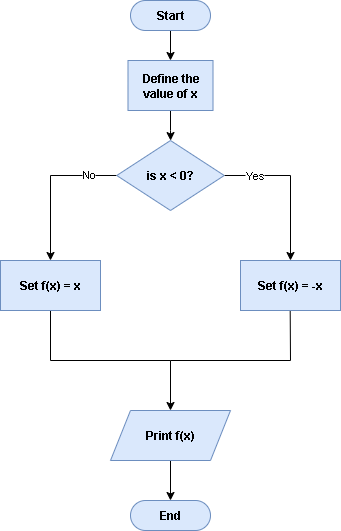

The diagram above was exported from draw.io. Its source (the exported page's mxGraphModel, read from the mxfile embedded in the PNG):
<mxGraphModel dx="1210" dy="664" grid="1" gridSize="10" guides="1" tooltips="1" connect="1" arrows="1" fold="1" page="1" pageScale="1" pageWidth="850" pageHeight="1100" math="0" shadow="0">
  <root>
    <mxCell id="0" />
    <mxCell id="1" parent="0" />
    <mxCell id="Sg8COoPGAPOIdA_iS02P-4" value="" style="edgeStyle=orthogonalEdgeStyle;rounded=0;orthogonalLoop=1;jettySize=auto;html=1;" edge="1" parent="1" source="Sg8COoPGAPOIdA_iS02P-1" target="Sg8COoPGAPOIdA_iS02P-3">
      <mxGeometry relative="1" as="geometry" />
    </mxCell>
    <mxCell id="Sg8COoPGAPOIdA_iS02P-1" value="&lt;b&gt;Start&lt;/b&gt;" style="rounded=1;whiteSpace=wrap;html=1;fillColor=#dae8fc;strokeColor=#6c8ebf;arcSize=50;" vertex="1" parent="1">
      <mxGeometry x="350" y="130" width="80" height="30" as="geometry" />
    </mxCell>
    <mxCell id="Sg8COoPGAPOIdA_iS02P-6" value="" style="edgeStyle=orthogonalEdgeStyle;rounded=0;orthogonalLoop=1;jettySize=auto;html=1;" edge="1" parent="1" source="Sg8COoPGAPOIdA_iS02P-3" target="Sg8COoPGAPOIdA_iS02P-5">
      <mxGeometry relative="1" as="geometry" />
    </mxCell>
    <mxCell id="Sg8COoPGAPOIdA_iS02P-3" value="&lt;b&gt;Define the value of x&lt;/b&gt;" style="rounded=0;whiteSpace=wrap;html=1;fillColor=#dae8fc;strokeColor=#6c8ebf;" vertex="1" parent="1">
      <mxGeometry x="347.5" y="190" width="85" height="50" as="geometry" />
    </mxCell>
    <mxCell id="Sg8COoPGAPOIdA_iS02P-8" value="" style="edgeStyle=orthogonalEdgeStyle;rounded=0;orthogonalLoop=1;jettySize=auto;html=1;entryX=0.5;entryY=0;entryDx=0;entryDy=0;" edge="1" parent="1" source="Sg8COoPGAPOIdA_iS02P-5" target="Sg8COoPGAPOIdA_iS02P-13">
      <mxGeometry relative="1" as="geometry">
        <mxPoint x="270" y="410" as="targetPoint" />
      </mxGeometry>
    </mxCell>
    <mxCell id="Sg8COoPGAPOIdA_iS02P-12" value="No" style="edgeLabel;html=1;align=center;verticalAlign=middle;resizable=0;points=[];" vertex="1" connectable="0" parent="Sg8COoPGAPOIdA_iS02P-8">
      <mxGeometry x="-0.5265" y="2" relative="1" as="geometry">
        <mxPoint x="7" y="-4" as="offset" />
      </mxGeometry>
    </mxCell>
    <mxCell id="Sg8COoPGAPOIdA_iS02P-10" value="" style="edgeStyle=orthogonalEdgeStyle;rounded=0;orthogonalLoop=1;jettySize=auto;html=1;entryX=0.5;entryY=0;entryDx=0;entryDy=0;" edge="1" parent="1" source="Sg8COoPGAPOIdA_iS02P-5" target="Sg8COoPGAPOIdA_iS02P-14">
      <mxGeometry relative="1" as="geometry">
        <mxPoint x="510" y="410" as="targetPoint" />
      </mxGeometry>
    </mxCell>
    <mxCell id="Sg8COoPGAPOIdA_iS02P-11" value="Yes" style="edgeLabel;html=1;align=center;verticalAlign=middle;resizable=0;points=[];" vertex="1" connectable="0" parent="Sg8COoPGAPOIdA_iS02P-10">
      <mxGeometry x="-0.5124" y="-1" relative="1" as="geometry">
        <mxPoint x="-7" y="-2" as="offset" />
      </mxGeometry>
    </mxCell>
    <mxCell id="Sg8COoPGAPOIdA_iS02P-5" value="&lt;b&gt;is x &amp;lt; 0?&lt;/b&gt;" style="rhombus;whiteSpace=wrap;html=1;fillColor=#dae8fc;strokeColor=#6c8ebf;" vertex="1" parent="1">
      <mxGeometry x="336.25" y="270" width="107.5" height="70" as="geometry" />
    </mxCell>
    <mxCell id="Sg8COoPGAPOIdA_iS02P-16" value="" style="edgeStyle=orthogonalEdgeStyle;rounded=0;orthogonalLoop=1;jettySize=auto;html=1;" edge="1" parent="1" source="Sg8COoPGAPOIdA_iS02P-13" target="Sg8COoPGAPOIdA_iS02P-15">
      <mxGeometry relative="1" as="geometry">
        <Array as="points">
          <mxPoint x="270" y="490" />
          <mxPoint x="390" y="490" />
        </Array>
      </mxGeometry>
    </mxCell>
    <mxCell id="Sg8COoPGAPOIdA_iS02P-13" value="&lt;b&gt;Set f(x) = x&lt;/b&gt;" style="rounded=0;whiteSpace=wrap;html=1;fillColor=#dae8fc;strokeColor=#6c8ebf;" vertex="1" parent="1">
      <mxGeometry x="220" y="390" width="100" height="50" as="geometry" />
    </mxCell>
    <mxCell id="Sg8COoPGAPOIdA_iS02P-14" value="&lt;b&gt;Set f(x) = -x&lt;/b&gt;" style="rounded=0;whiteSpace=wrap;html=1;fillColor=#dae8fc;strokeColor=#6c8ebf;" vertex="1" parent="1">
      <mxGeometry x="460" y="390" width="100" height="50" as="geometry" />
    </mxCell>
    <mxCell id="Sg8COoPGAPOIdA_iS02P-25" value="" style="edgeStyle=orthogonalEdgeStyle;rounded=0;orthogonalLoop=1;jettySize=auto;html=1;entryX=0.5;entryY=0;entryDx=0;entryDy=0;" edge="1" parent="1" source="Sg8COoPGAPOIdA_iS02P-15" target="Sg8COoPGAPOIdA_iS02P-26">
      <mxGeometry relative="1" as="geometry">
        <mxPoint x="390" y="665" as="targetPoint" />
      </mxGeometry>
    </mxCell>
    <mxCell id="Sg8COoPGAPOIdA_iS02P-15" value="&lt;b&gt;Print f(x)&lt;/b&gt;" style="shape=parallelogram;perimeter=parallelogramPerimeter;whiteSpace=wrap;html=1;fixedSize=1;fillColor=#dae8fc;strokeColor=#6c8ebf;rounded=0;" vertex="1" parent="1">
      <mxGeometry x="330" y="540" width="120" height="50" as="geometry" />
    </mxCell>
    <mxCell id="Sg8COoPGAPOIdA_iS02P-18" value="" style="endArrow=none;html=1;rounded=0;" edge="1" parent="1">
      <mxGeometry width="50" height="50" relative="1" as="geometry">
        <mxPoint x="390" y="490" as="sourcePoint" />
        <mxPoint x="510" y="490" as="targetPoint" />
      </mxGeometry>
    </mxCell>
    <mxCell id="Sg8COoPGAPOIdA_iS02P-19" value="" style="endArrow=none;html=1;rounded=0;entryX=0.497;entryY=1.013;entryDx=0;entryDy=0;entryPerimeter=0;" edge="1" parent="1" target="Sg8COoPGAPOIdA_iS02P-14">
      <mxGeometry width="50" height="50" relative="1" as="geometry">
        <mxPoint x="510" y="490" as="sourcePoint" />
        <mxPoint x="630" y="470" as="targetPoint" />
      </mxGeometry>
    </mxCell>
    <mxCell id="Sg8COoPGAPOIdA_iS02P-26" value="&lt;b&gt;End&lt;/b&gt;" style="rounded=1;whiteSpace=wrap;html=1;fillColor=#dae8fc;strokeColor=#6c8ebf;arcSize=50;" vertex="1" parent="1">
      <mxGeometry x="350" y="630" width="80" height="30" as="geometry" />
    </mxCell>
  </root>
</mxGraphModel>